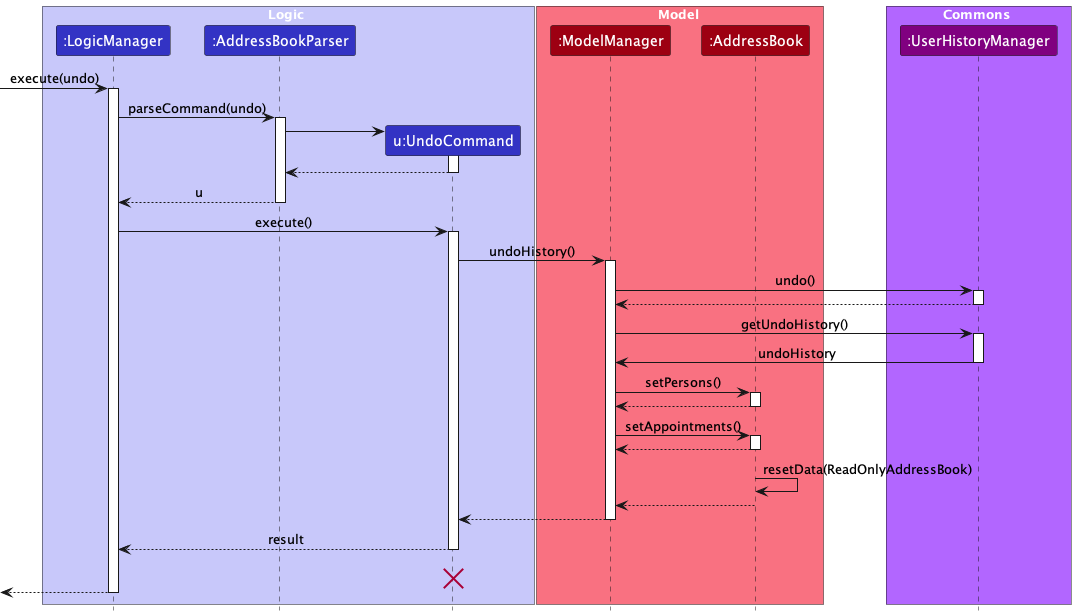

The diagram above was rendered by PlantUML. Its source (embedded in the PNG):
@startuml
!include style.puml
skinparam ArrowFontStyle plain

box Logic LOGIC_COLOR_T1
participant ":LogicManager" as LogicManager LOGIC_COLOR
participant ":AddressBookParser" as AddressBookParser LOGIC_COLOR
participant "u:UndoCommand" as UndoCommand LOGIC_COLOR
end box

box Model MODEL_COLOR_T1
participant ":ModelManager" as ModelManager MODEL_COLOR
participant ":AddressBook" as AddressBook MODEL_COLOR
end box

box Commons COMMONS_COLOR_T1
participant ":UserHistoryManager" as UserHistoryManager COMMONS_COLOR
end box

[-> LogicManager : execute(undo)
activate LogicManager

LogicManager -> AddressBookParser : parseCommand(undo)
activate AddressBookParser

create UndoCommand
AddressBookParser -> UndoCommand
activate UndoCommand

UndoCommand --> AddressBookParser
deactivate UndoCommand

AddressBookParser --> LogicManager : u
deactivate AddressBookParser

LogicManager -> UndoCommand : execute()
activate UndoCommand

UndoCommand -> ModelManager : undoHistory()
activate ModelManager

ModelManager -> UserHistoryManager : undo()
activate UserHistoryManager
UserHistoryManager --> ModelManager
deactivate UserHistoryManager

ModelManager -> UserHistoryManager : getUndoHistory()
activate UserHistoryManager
UserHistoryManager -> ModelManager : undoHistory
deactivate UserHistoryManager

ModelManager -> AddressBook : setPersons()
activate AddressBook
AddressBook --> ModelManager
deactivate AddressBook

ModelManager -> AddressBook : setAppointments()
activate AddressBook
AddressBook --> ModelManager
deactivate AddressBook

AddressBook -> AddressBook : resetData(ReadOnlyAddressBook)
AddressBook --> ModelManager

ModelManager --> UndoCommand
deactivate ModelManager

UndoCommand --> LogicManager : result
deactivate UndoCommand
UndoCommand -[hidden]-> LogicManager : result
destroy UndoCommand

[<--LogicManager
deactivate LogicManager
@enduml